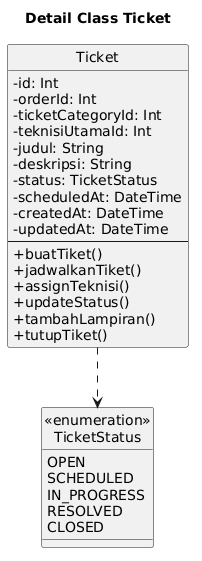

The diagram above was rendered by PlantUML. Its source (embedded in the PNG):
@startuml
title Detail Class Ticket

skinparam classAttributeIconSize 0
hide circle

class Ticket {
  - id: Int
  - orderId: Int
  - ticketCategoryId: Int
  - teknisiUtamaId: Int
  - judul: String
  - deskripsi: String
  - status: TicketStatus
  - scheduledAt: DateTime
  - createdAt: DateTime
  - updatedAt: DateTime
  --
  + buatTiket()
  + jadwalkanTiket()
  + assignTeknisi()
  + updateStatus()
  + tambahLampiran()
  + tutupTiket()
}

class "«enumeration»\nTicketStatus" as TicketStatus {
  OPEN
  SCHEDULED
  IN_PROGRESS
  RESOLVED
  CLOSED
}

Ticket ..> TicketStatus
@enduml